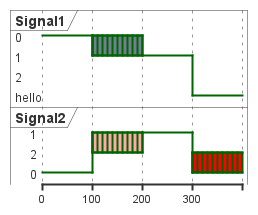

The diagram above was rendered by PlantUML. Its source (embedded in the PNG):
@startuml
robust "Signal1" as S1
robust "Signal2" as S2

S1 has 0,1,2,hello
' S2 has 0,1,2

@0
S1 is 0
S2 is 0

@100
S1 is {0,1} #SlateGrey
S2 is {2,1} #FFAAAA

@200
S1 is 1
S2 is 1

@300
S1 is hello
S2 is {0,2} #Red

@enduml